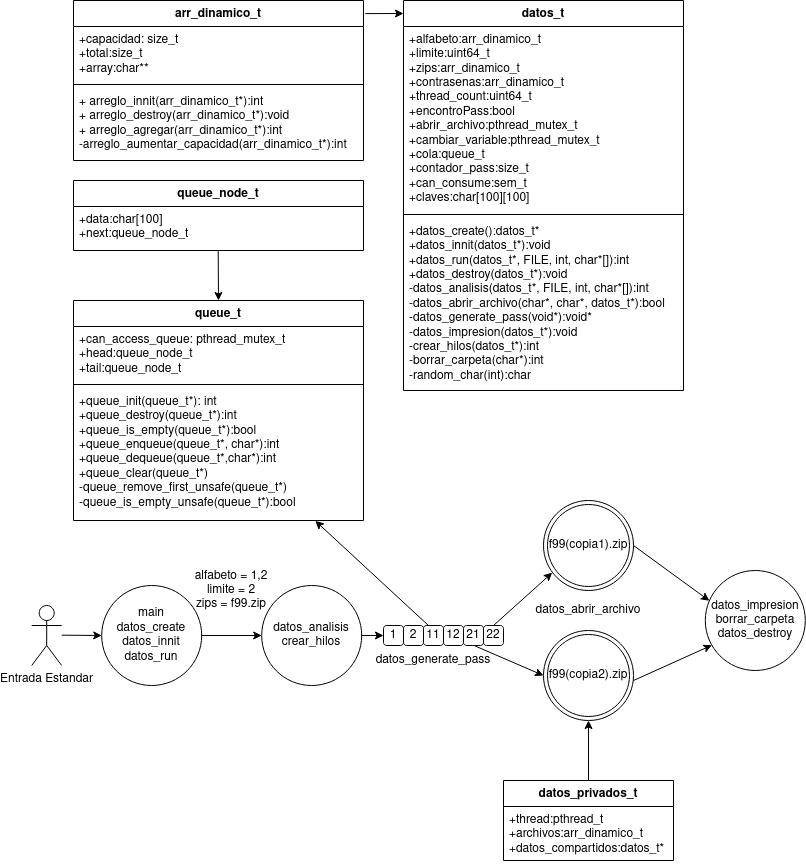

The diagram above was exported from draw.io. Its source (the exported page's mxGraphModel, read from the mxfile embedded in the PNG):
<mxGraphModel dx="1333" dy="663" grid="1" gridSize="10" guides="1" tooltips="1" connect="1" arrows="1" fold="1" page="1" pageScale="1" pageWidth="827" pageHeight="1169" background="#FFFFFF" math="0" shadow="0">
  <root>
    <mxCell id="WIyWlLk6GJQsqaUBKTNV-0" />
    <mxCell id="WIyWlLk6GJQsqaUBKTNV-1" parent="WIyWlLk6GJQsqaUBKTNV-0" />
    <mxCell id="6418J2skKIbmzoGRaoBp-0" value="datos_privados_t" style="swimlane;fontStyle=1;align=center;verticalAlign=top;childLayout=stackLayout;horizontal=1;startSize=26;horizontalStack=0;resizeParent=1;resizeParentMax=0;resizeLast=0;collapsible=1;marginBottom=0;whiteSpace=wrap;html=1;" parent="WIyWlLk6GJQsqaUBKTNV-1" vertex="1">
      <mxGeometry x="510" y="810" width="170" height="80" as="geometry">
        <mxRectangle x="460" y="750" width="140" height="30" as="alternateBounds" />
      </mxGeometry>
    </mxCell>
    <mxCell id="6418J2skKIbmzoGRaoBp-1" value="&lt;div&gt;+thread:pthread_t&lt;/div&gt;&lt;div&gt;+archivos:arr_dinamico_t&lt;/div&gt;&lt;div&gt;+datos_compartidos:datos_t*&lt;br&gt; &lt;/div&gt;" style="text;strokeColor=none;fillColor=none;align=left;verticalAlign=top;spacingLeft=4;spacingRight=4;overflow=hidden;rotatable=0;points=[[0,0.5],[1,0.5]];portConstraint=eastwest;whiteSpace=wrap;html=1;" parent="6418J2skKIbmzoGRaoBp-0" vertex="1">
      <mxGeometry y="26" width="170" height="54" as="geometry" />
    </mxCell>
    <mxCell id="6418J2skKIbmzoGRaoBp-4" value="Entrada Estandar" style="shape=umlActor;verticalLabelPosition=bottom;verticalAlign=top;html=1;" parent="WIyWlLk6GJQsqaUBKTNV-1" vertex="1">
      <mxGeometry x="38.2" y="635" width="30" height="60" as="geometry" />
    </mxCell>
    <mxCell id="6418J2skKIbmzoGRaoBp-7" value="datos_t" style="swimlane;fontStyle=1;align=center;verticalAlign=top;childLayout=stackLayout;horizontal=1;startSize=26;horizontalStack=0;resizeParent=1;resizeParentMax=0;resizeLast=0;collapsible=1;marginBottom=0;whiteSpace=wrap;html=1;" parent="WIyWlLk6GJQsqaUBKTNV-1" vertex="1">
      <mxGeometry x="410" y="30" width="280" height="390" as="geometry">
        <mxRectangle x="350" y="10" width="80" height="30" as="alternateBounds" />
      </mxGeometry>
    </mxCell>
    <mxCell id="6418J2skKIbmzoGRaoBp-8" value="&lt;div&gt;+alfabeto:arr_dinamico_t&lt;/div&gt;&lt;div&gt;+limite:uint64_t&lt;/div&gt;&lt;div&gt;+zips:arr_dinamico_t&lt;/div&gt;&lt;div&gt;+contrasenas:arr_dinamico_t&lt;/div&gt;&lt;div&gt;+thread_count:uint64_t&lt;/div&gt;&lt;div&gt;+encontroPass:bool&lt;/div&gt;&lt;div&gt;+abrir_archivo:pthread_mutex_t&lt;/div&gt;&lt;div&gt;+cambiar_variable:pthread_mutex_t&lt;/div&gt;&lt;div&gt;+cola:queue_t&lt;/div&gt;&lt;div&gt;+contador_pass:size_t&lt;/div&gt;&lt;div&gt;+can_consume:sem_t&lt;/div&gt;&lt;div&gt;+claves:char[100][100]&lt;br&gt;&lt;/div&gt;" style="text;strokeColor=none;fillColor=none;align=left;verticalAlign=top;spacingLeft=4;spacingRight=4;overflow=hidden;rotatable=0;points=[[0,0.5],[1,0.5]];portConstraint=eastwest;whiteSpace=wrap;html=1;" parent="6418J2skKIbmzoGRaoBp-7" vertex="1">
      <mxGeometry y="26" width="280" height="184" as="geometry" />
    </mxCell>
    <mxCell id="6418J2skKIbmzoGRaoBp-9" value="" style="line;strokeWidth=1;fillColor=none;align=left;verticalAlign=middle;spacingTop=-1;spacingLeft=3;spacingRight=3;rotatable=0;labelPosition=right;points=[];portConstraint=eastwest;strokeColor=inherit;" parent="6418J2skKIbmzoGRaoBp-7" vertex="1">
      <mxGeometry y="210" width="280" height="8" as="geometry" />
    </mxCell>
    <mxCell id="6418J2skKIbmzoGRaoBp-10" value="&lt;div&gt;+datos_create():datos_t*&lt;/div&gt;&lt;div&gt;+datos_innit(datos_t*):void&lt;/div&gt;&lt;div&gt;+datos_run(datos_t*, FILE, int, char*[]):int&lt;/div&gt;&lt;div&gt;+datos_destroy(datos_t*):void&lt;/div&gt;&lt;div&gt;-datos_analisis(datos_t*, FILE, int, char*[]):int&lt;/div&gt;&lt;div&gt;-datos_abrir_archivo(char*, char*, datos_t*):bool&lt;/div&gt;&lt;div&gt;-datos_generate_pass(void*):void*&lt;/div&gt;&lt;div&gt;-datos_impresion(datos_t*):void&lt;/div&gt;&lt;div&gt;-crear_hilos(datos_t*):int&lt;/div&gt;&lt;div&gt;-borrar_carpeta(char*):int&lt;/div&gt;&lt;div&gt;-random_char(int):char&lt;br&gt;&lt;/div&gt;&lt;div&gt;&lt;br&gt;&lt;/div&gt;" style="text;strokeColor=none;fillColor=none;align=left;verticalAlign=top;spacingLeft=4;spacingRight=4;overflow=hidden;rotatable=0;points=[[0,0.5],[1,0.5]];portConstraint=eastwest;whiteSpace=wrap;html=1;" parent="6418J2skKIbmzoGRaoBp-7" vertex="1">
      <mxGeometry y="218" width="280" height="172" as="geometry" />
    </mxCell>
    <mxCell id="6418J2skKIbmzoGRaoBp-11" value="arr_dinamico_t" style="swimlane;fontStyle=1;align=center;verticalAlign=top;childLayout=stackLayout;horizontal=1;startSize=26;horizontalStack=0;resizeParent=1;resizeParentMax=0;resizeLast=0;collapsible=1;marginBottom=0;whiteSpace=wrap;html=1;" parent="WIyWlLk6GJQsqaUBKTNV-1" vertex="1">
      <mxGeometry x="80" y="30" width="290" height="160" as="geometry">
        <mxRectangle x="40" y="60" width="120" height="30" as="alternateBounds" />
      </mxGeometry>
    </mxCell>
    <mxCell id="6418J2skKIbmzoGRaoBp-12" value="&lt;div&gt;+capacidad: size_t&lt;/div&gt;&lt;div&gt;+total:size_t&lt;/div&gt;&lt;div&gt;+array:char**&lt;br&gt;&lt;/div&gt;&lt;div&gt;&lt;br&gt;&lt;/div&gt;" style="text;strokeColor=none;fillColor=none;align=left;verticalAlign=top;spacingLeft=4;spacingRight=4;overflow=hidden;rotatable=0;points=[[0,0.5],[1,0.5]];portConstraint=eastwest;whiteSpace=wrap;html=1;" parent="6418J2skKIbmzoGRaoBp-11" vertex="1">
      <mxGeometry y="26" width="290" height="54" as="geometry" />
    </mxCell>
    <mxCell id="6418J2skKIbmzoGRaoBp-13" value="" style="line;strokeWidth=1;fillColor=none;align=left;verticalAlign=middle;spacingTop=-1;spacingLeft=3;spacingRight=3;rotatable=0;labelPosition=right;points=[];portConstraint=eastwest;strokeColor=inherit;" parent="6418J2skKIbmzoGRaoBp-11" vertex="1">
      <mxGeometry y="80" width="290" height="8" as="geometry" />
    </mxCell>
    <mxCell id="6418J2skKIbmzoGRaoBp-14" value="&lt;div&gt;+ arreglo_innit(arr_dinamico_t*):int&lt;/div&gt;&lt;div&gt;+ arreglo_destroy(arr_dinamico_t*):void&lt;/div&gt;&lt;div&gt;+ arreglo_agregar(arr_dinamico_t*):int&lt;/div&gt;&lt;div&gt;-arreglo_aumentar_capacidad(arr_dinamico_t*):int&lt;/div&gt;" style="text;strokeColor=none;fillColor=none;align=left;verticalAlign=top;spacingLeft=4;spacingRight=4;overflow=hidden;rotatable=0;points=[[0,0.5],[1,0.5]];portConstraint=eastwest;whiteSpace=wrap;html=1;" parent="6418J2skKIbmzoGRaoBp-11" vertex="1">
      <mxGeometry y="88" width="290" height="72" as="geometry" />
    </mxCell>
    <mxCell id="6418J2skKIbmzoGRaoBp-21" value="" style="endArrow=classic;html=1;rounded=0;exitX=1.006;exitY=0.082;exitDx=0;exitDy=0;exitPerimeter=0;" parent="WIyWlLk6GJQsqaUBKTNV-1" source="6418J2skKIbmzoGRaoBp-11" edge="1">
      <mxGeometry width="50" height="50" relative="1" as="geometry">
        <mxPoint x="400" y="40" as="sourcePoint" />
        <mxPoint x="410" y="43" as="targetPoint" />
        <Array as="points" />
      </mxGeometry>
    </mxCell>
    <mxCell id="6418J2skKIbmzoGRaoBp-22" value="&lt;div&gt;main&lt;/div&gt;&lt;div&gt;datos_create&lt;/div&gt;&lt;div&gt;datos_innit&lt;br&gt;&lt;/div&gt;&lt;div&gt;datos_run&lt;br&gt;&lt;/div&gt;" style="ellipse;whiteSpace=wrap;html=1;aspect=fixed;" parent="WIyWlLk6GJQsqaUBKTNV-1" vertex="1">
      <mxGeometry x="108.2" y="615" width="100" height="100" as="geometry" />
    </mxCell>
    <mxCell id="6418J2skKIbmzoGRaoBp-23" value="" style="endArrow=classic;html=1;rounded=0;exitX=1;exitY=0.5;exitDx=0;exitDy=0;" parent="WIyWlLk6GJQsqaUBKTNV-1" source="6418J2skKIbmzoGRaoBp-22" edge="1">
      <mxGeometry width="50" height="50" relative="1" as="geometry">
        <mxPoint x="258.2" y="665" as="sourcePoint" />
        <mxPoint x="268.2" y="665" as="targetPoint" />
      </mxGeometry>
    </mxCell>
    <mxCell id="6418J2skKIbmzoGRaoBp-24" value="&lt;div&gt;datos_analisis&lt;/div&gt;&lt;div&gt;crear_hilos&lt;br&gt;&lt;/div&gt;" style="ellipse;whiteSpace=wrap;html=1;aspect=fixed;" parent="WIyWlLk6GJQsqaUBKTNV-1" vertex="1">
      <mxGeometry x="268.2" y="615" width="100" height="100" as="geometry" />
    </mxCell>
    <mxCell id="6418J2skKIbmzoGRaoBp-25" value="" style="endArrow=classic;html=1;rounded=0;entryX=0.097;entryY=0.802;entryDx=0;entryDy=0;entryPerimeter=0;exitX=0.5;exitY=0;exitDx=0;exitDy=0;" parent="WIyWlLk6GJQsqaUBKTNV-1" target="6418J2skKIbmzoGRaoBp-28" edge="1" source="pTziFK5HM4Y7b2SoB1BV-25">
      <mxGeometry width="50" height="50" relative="1" as="geometry">
        <mxPoint x="480" y="655" as="sourcePoint" />
        <mxPoint x="550.0000000000002" y="605" as="targetPoint" />
      </mxGeometry>
    </mxCell>
    <mxCell id="6418J2skKIbmzoGRaoBp-27" value="" style="endArrow=classic;html=1;rounded=0;entryX=0;entryY=0.5;entryDx=0;entryDy=0;exitX=0.842;exitY=0.008;exitDx=0;exitDy=0;exitPerimeter=0;" parent="WIyWlLk6GJQsqaUBKTNV-1" target="6418J2skKIbmzoGRaoBp-29" edge="1" source="pTziFK5HM4Y7b2SoB1BV-20">
      <mxGeometry width="50" height="50" relative="1" as="geometry">
        <mxPoint x="480" y="677" as="sourcePoint" />
        <mxPoint x="530" y="710" as="targetPoint" />
      </mxGeometry>
    </mxCell>
    <mxCell id="6418J2skKIbmzoGRaoBp-28" value="&lt;div&gt;&lt;br&gt;&lt;/div&gt;&lt;div&gt;&lt;br&gt;&lt;/div&gt;" style="ellipse;shape=doubleEllipse;whiteSpace=wrap;html=1;aspect=fixed;" parent="WIyWlLk6GJQsqaUBKTNV-1" vertex="1">
      <mxGeometry x="550" y="530" width="90" height="90" as="geometry" />
    </mxCell>
    <mxCell id="6418J2skKIbmzoGRaoBp-29" value="&lt;div&gt;&lt;br&gt;&lt;/div&gt;&lt;div&gt;&lt;br&gt;&lt;/div&gt;" style="ellipse;shape=doubleEllipse;whiteSpace=wrap;html=1;aspect=fixed;" parent="WIyWlLk6GJQsqaUBKTNV-1" vertex="1">
      <mxGeometry x="550" y="660" width="90" height="90" as="geometry" />
    </mxCell>
    <mxCell id="6418J2skKIbmzoGRaoBp-32" value="" style="endArrow=classic;html=1;rounded=0;exitX=0.5;exitY=0;exitDx=0;exitDy=0;entryX=0.5;entryY=1;entryDx=0;entryDy=0;" parent="WIyWlLk6GJQsqaUBKTNV-1" source="6418J2skKIbmzoGRaoBp-0" target="6418J2skKIbmzoGRaoBp-29" edge="1">
      <mxGeometry width="50" height="50" relative="1" as="geometry">
        <mxPoint x="480" y="830" as="sourcePoint" />
        <mxPoint x="530" y="780" as="targetPoint" />
      </mxGeometry>
    </mxCell>
    <mxCell id="6418J2skKIbmzoGRaoBp-33" value="&lt;div&gt;alfabeto = 1,2&lt;/div&gt;&lt;div&gt;limite = 2&lt;br&gt;&lt;/div&gt;&lt;div&gt;zips = f99.zip&lt;/div&gt;" style="text;html=1;strokeColor=none;fillColor=none;align=center;verticalAlign=middle;whiteSpace=wrap;rounded=0;" parent="WIyWlLk6GJQsqaUBKTNV-1" vertex="1">
      <mxGeometry x="178.2" y="605" width="120" height="30" as="geometry" />
    </mxCell>
    <mxCell id="6418J2skKIbmzoGRaoBp-36" value="" style="endArrow=classic;html=1;rounded=0;exitX=1;exitY=0.5;exitDx=0;exitDy=0;" parent="WIyWlLk6GJQsqaUBKTNV-1" edge="1">
      <mxGeometry width="50" height="50" relative="1" as="geometry">
        <mxPoint x="68.2" y="664.66" as="sourcePoint" />
        <mxPoint x="108.2" y="665" as="targetPoint" />
      </mxGeometry>
    </mxCell>
    <mxCell id="6418J2skKIbmzoGRaoBp-37" value="" style="endArrow=classic;html=1;rounded=0;entryX=0.041;entryY=0.303;entryDx=0;entryDy=0;entryPerimeter=0;exitX=1;exitY=0.5;exitDx=0;exitDy=0;" parent="WIyWlLk6GJQsqaUBKTNV-1" target="6418J2skKIbmzoGRaoBp-39" edge="1" source="6418J2skKIbmzoGRaoBp-28">
      <mxGeometry width="50" height="50" relative="1" as="geometry">
        <mxPoint x="641.8" y="545" as="sourcePoint" />
        <mxPoint x="721.8" y="585" as="targetPoint" />
      </mxGeometry>
    </mxCell>
    <mxCell id="6418J2skKIbmzoGRaoBp-38" value="" style="endArrow=classic;html=1;rounded=0;entryX=0.066;entryY=0.747;entryDx=0;entryDy=0;entryPerimeter=0;" parent="WIyWlLk6GJQsqaUBKTNV-1" target="6418J2skKIbmzoGRaoBp-39" edge="1">
      <mxGeometry width="50" height="50" relative="1" as="geometry">
        <mxPoint x="640" y="710" as="sourcePoint" />
        <mxPoint x="721.8000000000002" y="675.6000000000001" as="targetPoint" />
      </mxGeometry>
    </mxCell>
    <mxCell id="6418J2skKIbmzoGRaoBp-39" value="&lt;div&gt;datos_impresion&lt;/div&gt;&lt;div&gt;borrar_carpeta&lt;/div&gt;&lt;div&gt;datos_destroy&lt;br&gt;&lt;/div&gt;" style="ellipse;whiteSpace=wrap;html=1;aspect=fixed;" parent="WIyWlLk6GJQsqaUBKTNV-1" vertex="1">
      <mxGeometry x="711.8" y="600" width="100" height="100" as="geometry" />
    </mxCell>
    <mxCell id="pTziFK5HM4Y7b2SoB1BV-0" value="queue_t" style="swimlane;fontStyle=1;align=center;verticalAlign=top;childLayout=stackLayout;horizontal=1;startSize=26;horizontalStack=0;resizeParent=1;resizeParentMax=0;resizeLast=0;collapsible=1;marginBottom=0;whiteSpace=wrap;html=1;" vertex="1" parent="WIyWlLk6GJQsqaUBKTNV-1">
      <mxGeometry x="80" y="330" width="290" height="220" as="geometry" />
    </mxCell>
    <mxCell id="pTziFK5HM4Y7b2SoB1BV-1" value="&lt;div&gt;+can_access_queue: pthread_mutex_t&lt;/div&gt;&lt;div&gt;+head:queue_node_t&lt;/div&gt;&lt;div&gt;+tail:queue_node_t&lt;br&gt;&lt;/div&gt;" style="text;strokeColor=none;fillColor=none;align=left;verticalAlign=top;spacingLeft=4;spacingRight=4;overflow=hidden;rotatable=0;points=[[0,0.5],[1,0.5]];portConstraint=eastwest;whiteSpace=wrap;html=1;" vertex="1" parent="pTziFK5HM4Y7b2SoB1BV-0">
      <mxGeometry y="26" width="290" height="54" as="geometry" />
    </mxCell>
    <mxCell id="pTziFK5HM4Y7b2SoB1BV-2" value="" style="line;strokeWidth=1;fillColor=none;align=left;verticalAlign=middle;spacingTop=-1;spacingLeft=3;spacingRight=3;rotatable=0;labelPosition=right;points=[];portConstraint=eastwest;strokeColor=inherit;" vertex="1" parent="pTziFK5HM4Y7b2SoB1BV-0">
      <mxGeometry y="80" width="290" height="8" as="geometry" />
    </mxCell>
    <mxCell id="pTziFK5HM4Y7b2SoB1BV-3" value="&lt;div&gt;+queue_init(queue_t*): int&lt;/div&gt;&lt;div&gt;+queue_destroy(queue_t*):int&lt;/div&gt;&lt;div&gt;+queue_is_empty(queue_t*):bool&lt;/div&gt;&lt;div&gt;+queue_enqueue(queue_t*, char*):int&lt;/div&gt;&lt;div&gt;+queue_dequeue(queue_t*,char*):int&lt;/div&gt;&lt;div&gt;+queue_clear(queue_t*)&lt;/div&gt;&lt;div&gt;-queue_remove_first_unsafe(queue_t*)&lt;/div&gt;&lt;div&gt;-queue_is_empty_unsafe(queue_t*):bool&lt;br&gt;&lt;/div&gt;&lt;div&gt;&lt;br&gt;&lt;/div&gt;" style="text;strokeColor=none;fillColor=none;align=left;verticalAlign=top;spacingLeft=4;spacingRight=4;overflow=hidden;rotatable=0;points=[[0,0.5],[1,0.5]];portConstraint=eastwest;whiteSpace=wrap;html=1;" vertex="1" parent="pTziFK5HM4Y7b2SoB1BV-0">
      <mxGeometry y="88" width="290" height="132" as="geometry" />
    </mxCell>
    <mxCell id="pTziFK5HM4Y7b2SoB1BV-4" value="queue_node_t" style="swimlane;fontStyle=1;align=center;verticalAlign=top;childLayout=stackLayout;horizontal=1;startSize=26;horizontalStack=0;resizeParent=1;resizeParentMax=0;resizeLast=0;collapsible=1;marginBottom=0;whiteSpace=wrap;html=1;" vertex="1" parent="WIyWlLk6GJQsqaUBKTNV-1">
      <mxGeometry x="80" y="210" width="290" height="70" as="geometry" />
    </mxCell>
    <mxCell id="pTziFK5HM4Y7b2SoB1BV-5" value="&lt;div&gt;+data:char[100]&lt;/div&gt;&lt;div&gt;+next:queue_node_t&lt;br&gt;&lt;/div&gt;" style="text;strokeColor=none;fillColor=none;align=left;verticalAlign=top;spacingLeft=4;spacingRight=4;overflow=hidden;rotatable=0;points=[[0,0.5],[1,0.5]];portConstraint=eastwest;whiteSpace=wrap;html=1;" vertex="1" parent="pTziFK5HM4Y7b2SoB1BV-4">
      <mxGeometry y="26" width="290" height="44" as="geometry" />
    </mxCell>
    <mxCell id="pTziFK5HM4Y7b2SoB1BV-12" value="" style="endArrow=classic;html=1;rounded=0;exitX=0.499;exitY=1.011;exitDx=0;exitDy=0;exitPerimeter=0;entryX=0.5;entryY=0;entryDx=0;entryDy=0;" edge="1" parent="WIyWlLk6GJQsqaUBKTNV-1" source="pTziFK5HM4Y7b2SoB1BV-5" target="pTziFK5HM4Y7b2SoB1BV-0">
      <mxGeometry width="50" height="50" relative="1" as="geometry">
        <mxPoint x="310" y="310" as="sourcePoint" />
        <mxPoint x="222" y="330" as="targetPoint" />
      </mxGeometry>
    </mxCell>
    <mxCell id="pTziFK5HM4Y7b2SoB1BV-14" value="" style="endArrow=classic;html=1;rounded=0;exitX=1;exitY=0.5;exitDx=0;exitDy=0;" edge="1" parent="WIyWlLk6GJQsqaUBKTNV-1" source="6418J2skKIbmzoGRaoBp-24">
      <mxGeometry width="50" height="50" relative="1" as="geometry">
        <mxPoint x="490" y="710" as="sourcePoint" />
        <mxPoint x="390" y="665" as="targetPoint" />
      </mxGeometry>
    </mxCell>
    <mxCell id="pTziFK5HM4Y7b2SoB1BV-15" value="1" style="rounded=1;whiteSpace=wrap;html=1;" vertex="1" parent="WIyWlLk6GJQsqaUBKTNV-1">
      <mxGeometry x="390" y="655" width="20" height="20" as="geometry" />
    </mxCell>
    <mxCell id="pTziFK5HM4Y7b2SoB1BV-16" value="2" style="rounded=1;whiteSpace=wrap;html=1;" vertex="1" parent="WIyWlLk6GJQsqaUBKTNV-1">
      <mxGeometry x="410" y="655" width="20" height="20" as="geometry" />
    </mxCell>
    <mxCell id="pTziFK5HM4Y7b2SoB1BV-17" value="11" style="rounded=1;whiteSpace=wrap;html=1;" vertex="1" parent="WIyWlLk6GJQsqaUBKTNV-1">
      <mxGeometry x="430" y="655" width="20" height="20" as="geometry" />
    </mxCell>
    <mxCell id="pTziFK5HM4Y7b2SoB1BV-18" value="12" style="rounded=1;whiteSpace=wrap;html=1;" vertex="1" parent="WIyWlLk6GJQsqaUBKTNV-1">
      <mxGeometry x="450" y="655" width="20" height="20" as="geometry" />
    </mxCell>
    <mxCell id="pTziFK5HM4Y7b2SoB1BV-19" value="21" style="rounded=1;whiteSpace=wrap;html=1;" vertex="1" parent="WIyWlLk6GJQsqaUBKTNV-1">
      <mxGeometry x="470" y="655" width="20" height="20" as="geometry" />
    </mxCell>
    <mxCell id="pTziFK5HM4Y7b2SoB1BV-20" value="datos_generate_pass" style="text;html=1;strokeColor=none;fillColor=none;align=center;verticalAlign=middle;whiteSpace=wrap;rounded=0;" vertex="1" parent="WIyWlLk6GJQsqaUBKTNV-1">
      <mxGeometry x="380" y="675" width="120" height="30" as="geometry" />
    </mxCell>
    <mxCell id="pTziFK5HM4Y7b2SoB1BV-21" value="&lt;div&gt;datos_abrir_archivo&lt;/div&gt;" style="text;html=1;strokeColor=none;fillColor=none;align=center;verticalAlign=middle;whiteSpace=wrap;rounded=0;" vertex="1" parent="WIyWlLk6GJQsqaUBKTNV-1">
      <mxGeometry x="535" y="625" width="120" height="30" as="geometry" />
    </mxCell>
    <mxCell id="pTziFK5HM4Y7b2SoB1BV-22" value="" style="endArrow=classic;html=1;rounded=0;exitX=0.25;exitY=0;exitDx=0;exitDy=0;entryX=0.834;entryY=1.003;entryDx=0;entryDy=0;entryPerimeter=0;" edge="1" parent="WIyWlLk6GJQsqaUBKTNV-1" source="pTziFK5HM4Y7b2SoB1BV-17" target="pTziFK5HM4Y7b2SoB1BV-3">
      <mxGeometry width="50" height="50" relative="1" as="geometry">
        <mxPoint x="540" y="630" as="sourcePoint" />
        <mxPoint x="590" y="580" as="targetPoint" />
      </mxGeometry>
    </mxCell>
    <mxCell id="pTziFK5HM4Y7b2SoB1BV-23" value="&lt;div&gt;f99(copia1).zip&lt;/div&gt;" style="text;html=1;strokeColor=none;fillColor=none;align=center;verticalAlign=middle;whiteSpace=wrap;rounded=0;" vertex="1" parent="WIyWlLk6GJQsqaUBKTNV-1">
      <mxGeometry x="570" y="565" width="50" height="20" as="geometry" />
    </mxCell>
    <mxCell id="pTziFK5HM4Y7b2SoB1BV-24" value="&lt;div&gt;f99(copia2).zip&lt;/div&gt;" style="text;html=1;strokeColor=none;fillColor=none;align=center;verticalAlign=middle;whiteSpace=wrap;rounded=0;" vertex="1" parent="WIyWlLk6GJQsqaUBKTNV-1">
      <mxGeometry x="570" y="695" width="50" height="20" as="geometry" />
    </mxCell>
    <mxCell id="pTziFK5HM4Y7b2SoB1BV-25" value="22" style="rounded=1;whiteSpace=wrap;html=1;" vertex="1" parent="WIyWlLk6GJQsqaUBKTNV-1">
      <mxGeometry x="490" y="655" width="20" height="20" as="geometry" />
    </mxCell>
  </root>
</mxGraphModel>